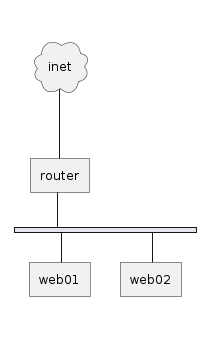

The diagram above was rendered by PlantUML. Its source (embedded in the PNG):
@startuml
nwdiag {
  inet [shape = cloud];
  inet -- router;

  network {
    router;
    web01;
    web02;
  }
}
@enduml